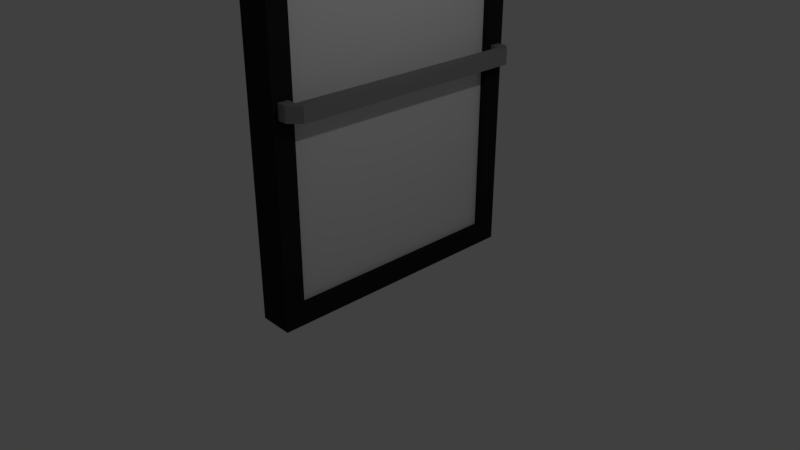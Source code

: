 # Source: door.blend  (saved by Blender 2.78.0; exported with 4.5.12 LTS)
import bpy
from mathutils import Matrix  # noqa: F401  (used for matrix-valued properties, if any)

bpy.ops.wm.read_factory_settings(use_empty=True)
scene = bpy.context.scene
scene.name = 'Scene'

# ---- collections
col_collection_1 = bpy.data.collections.new('Collection 1'); scene.collection.children.link(col_collection_1)

# ---- materials (node trees are filled in below, after node groups)
mat_material_002 = bpy.data.materials.new('Material.002')
mat_material_002.alpha_threshold = 0.0
mat_material_002.use_transparent_shadow = False
mat_material_002.roughness = 0.5
mat_material_001 = bpy.data.materials.new('Material.001')
mat_material_001.alpha_threshold = 0.0
mat_material_001.use_transparent_shadow = False
mat_material_001.diffuse_color = (0.2598, 0.2598, 0.2598, 1.0)
mat_material_001.roughness = 0.5
mat_material = bpy.data.materials.new('Material')
mat_material.alpha_threshold = 0.0
mat_material.use_transparent_shadow = False
mat_material.diffuse_color = (0.01811, 0.01811, 0.01811, 1.0)
mat_material.roughness = 0.5
mat_material.line_color = (0.0, 0.0, 0.0, 1.0)

# ---- material node trees

# ---- world
world_world = bpy.data.worlds.new('World'); scene.world = world_world
world_world.color = (0.05088, 0.05088, 0.05088)
world_world.use_sun_shadow = False
world_world.sun_shadow_jitter_overblur = 0.0
world_world.cycles.sampling_method = 'MANUAL'

# ---- cameras
cam_camera = bpy.data.cameras.new('Camera')
cam_camera.clip_end = 100.0
cam_camera.lens = 35.0
cam_camera.sensor_width = 32.0
cam_camera.sensor_height = 18.0
cam_camera.ortho_scale = 7.314
cam_camera.dof.focus_distance = 0.0
cam_camera.dof.aperture_fstop = 128.0

# ---- lights
light_lamp = bpy.data.lights.new('Lamp', 'POINT')
light_lamp.transmission_factor = 0.0
light_lamp.cutoff_distance = 30.0
light_lamp.energy = 100.0
light_lamp.shadow_buffer_clip_start = 1.001
light_lamp.shadow_soft_size = 0.1
light_lamp.shadow_maximum_resolution = 0.006
light_lamp.use_absolute_resolution = True

# ---- meshes
me_cube_003 = bpy.data.meshes.new('Cube.003')
me_cube_003.from_pydata([(-0.15, -1.777, -2.974), (-0.15, -1.777, 3.426), (-0.15, 1.623, -2.974), (-0.15, 1.623, 3.426), (0.0882, -1.777, -2.974), (0.0882, -1.777, 3.426), (0.0882, 1.623, -2.974), (0.0882, 1.623, 3.426)], [], [(0, 1, 3, 2), (2, 3, 7, 6), (6, 7, 5, 4), (4, 5, 1, 0), (2, 6, 4, 0), (7, 3, 1, 5)])
me_cube_003.materials.append(mat_material_002)
me_cube_003.use_remesh_preserve_volume = False
me_cube_003.use_remesh_preserve_attributes = False
me_cube_003.use_mirror_vertex_groups = False
me_cube_003.update()
me_cube_002 = bpy.data.meshes.new('Cube.002')
me_cube_002.from_pydata([(0.854, -0.5016, -1.729), (0.854, -0.5016, -0.7289), (0.854, 0.1903, -1.729), (0.854, 0.1903, -0.7289), (1.525, -0.5016, -1.729), (1.525, -0.5016, -0.7289), (1.525, 0.1903, -1.729), (1.525, 0.1903, -0.7289), (2.215, 0.1903, -0.7289), (2.215, 0.1903, -1.729), (1.525, 16.59, -0.7289), (1.525, 16.59, -1.729), (2.215, 16.59, -0.7289), (2.215, 16.59, -1.729), (1.525, 17.29, -0.7289), (1.525, 17.29, -1.729), (0.854, 16.59, -0.7289), (0.854, 16.59, -1.729), (0.854, 17.29, -0.7289), (0.854, 17.29, -1.729), (2.215, 0.1903, -1.729), (1.525, -0.5016, -1.729), (1.525, -0.5016, -0.7289), (2.215, 0.1903, -0.7289), (2.215, 16.59, -0.7289), (1.525, 17.29, -0.7289), (1.525, 17.29, -1.729), (2.215, 16.59, -1.729)], [], [(0, 1, 3, 2), (2, 3, 7, 6), (4, 6, 9, 20, 21), (4, 5, 1, 0), (2, 6, 4, 0), (7, 3, 1, 5), (5, 4, 21, 22), (7, 5, 22, 23, 8), (15, 14, 25, 26), (9, 6, 11, 13), (11, 10, 16, 17), (8, 9, 13, 12), (7, 8, 12, 10), (6, 7, 10, 11), (10, 12, 24, 25, 14), (12, 13, 27, 24), (13, 11, 15, 26, 27), (17, 16, 18, 19), (10, 14, 18, 16), (14, 15, 19, 18), (15, 11, 17, 19), (22, 21, 20, 23), (24, 27, 26, 25), (9, 8, 23, 20)])
me_cube_002.materials.append(mat_material_001)
me_cube_002.use_remesh_preserve_volume = False
me_cube_002.use_remesh_preserve_attributes = False
me_cube_002.use_mirror_vertex_groups = False
me_cube_002.update()
me_cube = bpy.data.meshes.new('Cube')
me_cube.from_pydata([(-0.5, 3.0, -1.0), (-0.5, -1.0, -1.0), (-1.0, -1.0, -1.0), (-1.0, 3.0, -1.0), (-0.5, 3.0, 6.0), (-0.5, -1.0, 6.0), (-1.0, -1.0, 6.0), (-1.0, 3.0, 6.0), (-0.5, -0.7, -0.7), (-1.0, -0.7, -0.7), (-0.5, 2.7, -0.7), (-1.0, 2.7, -0.7), (-0.5, 2.7, 5.7), (-1.0, 2.7, 5.7), (-0.5, -0.7, 5.7), (-1.0, -0.7, 5.7), (-0.5, -0.7, 5.475)], [], [(0, 1, 2, 3), (4, 7, 6, 5), (0, 4, 5, 16, 14, 12, 10), (1, 5, 6, 2), (2, 6, 15, 9, 11, 3), (4, 0, 3, 7), (14, 15, 13, 12), (10, 11, 9, 8), (10, 8, 16, 5, 1, 0), (12, 13, 11, 10), (8, 9, 15, 14, 16), (3, 11, 13, 15, 6, 7)])
me_cube.materials.append(mat_material)
me_cube.use_remesh_preserve_volume = False
me_cube.use_remesh_preserve_attributes = False
me_cube.use_mirror_vertex_groups = False
me_cube.update()

# ---- objects
ob_cube_001 = bpy.data.objects.new('Cube.001', me_cube_003)
ob_cube_002 = bpy.data.objects.new('Cube.002', me_cube_002)
ob_cube = bpy.data.objects.new('Cube', me_cube)
ob_lamp = bpy.data.objects.new('Lamp', light_lamp)
ob_camera = bpy.data.objects.new('Camera', cam_camera)

# ---- transforms, parenting, visibility, modifiers, constraints
ob_cube_001.location = (-0.6852, 1.077, 2.274)
ob_cube_001.lineart.crease_threshold = 0.0
ob_cube_002.location = (-0.6852, -0.8152, 2.274)
ob_cube_002.scale = (0.2168, 0.2168, 0.2168)
ob_cube_002.lineart.crease_threshold = 0.0
ob_cube.location = (0.0, 0.0, 0.0)
ob_cube.lock_rotations_4d = False
ob_cube.empty_display_type = 'ARROWS'
ob_cube.lineart.crease_threshold = 0.0
ob_lamp.location = (4.076, 1.005, 5.904)
ob_lamp.rotation_euler = (0.6503, 0.05522, 1.866)
ob_lamp.lock_rotations_4d = False
ob_lamp.empty_display_type = 'ARROWS'
ob_lamp.color = (0.0, 0.0, 0.0, 0.0)
ob_lamp.lineart.crease_threshold = 0.0
ob_camera.location = (7.481, -6.508, 5.344)
ob_camera.rotation_euler = (1.109, 0.0, 0.8149)
ob_camera.lock_rotations_4d = False
ob_camera.empty_display_type = 'ARROWS'
ob_camera.color = (0.0, 0.0, 0.0, 0.0)
ob_camera.display_type = 'WIRE'
ob_camera.lineart.crease_threshold = 0.0

# ---- collection membership
col_collection_1.objects.link(ob_cube_001)
col_collection_1.objects.link(ob_cube_002)
col_collection_1.objects.link(ob_cube)
col_collection_1.objects.link(ob_lamp)
col_collection_1.objects.link(ob_camera)

# ---- scene / render settings (as saved in the file)
scene.camera = ob_camera
scene.frame_start = 1; scene.frame_end = 250; scene.frame_set(1)
scene.render.engine = 'BLENDER_EEVEE_NEXT'
scene.render.resolution_percentage = 50
scene.render.dither_intensity = 0.0
scene.cycles.use_denoising = False
scene.cycles.samples = 128
scene.cycles.sampling_pattern = 'TABULATED_SOBOL'
scene.cycles.light_sampling_threshold = 0.0
scene.cycles.use_adaptive_sampling = False
scene.cycles.use_light_tree = False
scene.cycles.blur_glossy = 0.0
scene.cycles.sample_clamp_indirect = 0.0
scene.view_settings.view_transform = 'Standard'
bpy.context.view_layer.update()
